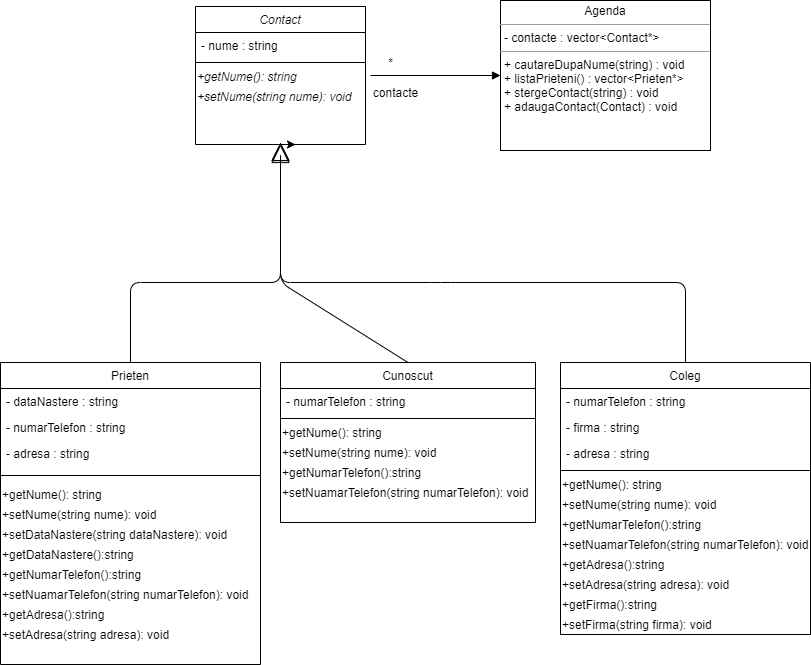

The diagram above was exported from draw.io. Its source (the exported page's mxGraphModel, read from the mxfile embedded in the PNG):
<mxGraphModel dx="1422" dy="832" grid="1" gridSize="10" guides="1" tooltips="1" connect="1" arrows="1" fold="1" page="1" pageScale="1" pageWidth="827" pageHeight="1169" math="0" shadow="0">
  <root>
    <mxCell id="WIyWlLk6GJQsqaUBKTNV-0" />
    <mxCell id="WIyWlLk6GJQsqaUBKTNV-1" parent="WIyWlLk6GJQsqaUBKTNV-0" />
    <mxCell id="04e1TsQussDJfr0a9yvL-29" style="edgeStyle=none;rounded=0;orthogonalLoop=1;jettySize=auto;html=1;exitX=0.5;exitY=1;exitDx=0;exitDy=0;" edge="1" parent="WIyWlLk6GJQsqaUBKTNV-1" source="zkfFHV4jXpPFQw0GAbJ--0">
      <mxGeometry relative="1" as="geometry">
        <mxPoint x="355" y="252" as="targetPoint" />
      </mxGeometry>
    </mxCell>
    <mxCell id="zkfFHV4jXpPFQw0GAbJ--0" value="Contact" style="swimlane;fontStyle=2;align=center;verticalAlign=top;childLayout=stackLayout;horizontal=1;startSize=26;horizontalStack=0;resizeParent=1;resizeLast=0;collapsible=1;marginBottom=0;rounded=0;shadow=0;strokeWidth=1;" parent="WIyWlLk6GJQsqaUBKTNV-1" vertex="1">
      <mxGeometry x="255" y="114" width="170" height="138" as="geometry">
        <mxRectangle x="230" y="140" width="160" height="26" as="alternateBounds" />
      </mxGeometry>
    </mxCell>
    <mxCell id="zkfFHV4jXpPFQw0GAbJ--1" value="- nume : string" style="text;align=left;verticalAlign=top;spacingLeft=4;spacingRight=4;overflow=hidden;rotatable=0;points=[[0,0.5],[1,0.5]];portConstraint=eastwest;" parent="zkfFHV4jXpPFQw0GAbJ--0" vertex="1">
      <mxGeometry y="26" width="170" height="26" as="geometry" />
    </mxCell>
    <mxCell id="zkfFHV4jXpPFQw0GAbJ--4" value="" style="line;html=1;strokeWidth=1;align=left;verticalAlign=middle;spacingTop=-1;spacingLeft=3;spacingRight=3;rotatable=0;labelPosition=right;points=[];portConstraint=eastwest;" parent="zkfFHV4jXpPFQw0GAbJ--0" vertex="1">
      <mxGeometry y="52" width="170" height="8" as="geometry" />
    </mxCell>
    <mxCell id="04e1TsQussDJfr0a9yvL-13" value="&lt;i&gt;+getNume(): string&lt;/i&gt;" style="text;html=1;align=left;verticalAlign=middle;resizable=0;points=[];autosize=1;strokeColor=none;" vertex="1" parent="zkfFHV4jXpPFQw0GAbJ--0">
      <mxGeometry y="60" width="170" height="20" as="geometry" />
    </mxCell>
    <mxCell id="04e1TsQussDJfr0a9yvL-14" value="&lt;i&gt;+setNume(string nume): void&lt;/i&gt;" style="text;html=1;align=left;verticalAlign=middle;resizable=0;points=[];autosize=1;strokeColor=none;" vertex="1" parent="zkfFHV4jXpPFQw0GAbJ--0">
      <mxGeometry y="80" width="170" height="20" as="geometry" />
    </mxCell>
    <mxCell id="zkfFHV4jXpPFQw0GAbJ--13" value="Cunoscut" style="swimlane;fontStyle=0;align=center;verticalAlign=top;childLayout=stackLayout;horizontal=1;startSize=26;horizontalStack=0;resizeParent=1;resizeLast=0;collapsible=1;marginBottom=0;rounded=0;shadow=0;strokeWidth=1;" parent="WIyWlLk6GJQsqaUBKTNV-1" vertex="1">
      <mxGeometry x="340" y="470" width="255" height="160" as="geometry">
        <mxRectangle x="340" y="380" width="170" height="26" as="alternateBounds" />
      </mxGeometry>
    </mxCell>
    <mxCell id="zkfFHV4jXpPFQw0GAbJ--14" value="- numarTelefon : string" style="text;align=left;verticalAlign=top;spacingLeft=4;spacingRight=4;overflow=hidden;rotatable=0;points=[[0,0.5],[1,0.5]];portConstraint=eastwest;" vertex="1" parent="zkfFHV4jXpPFQw0GAbJ--13">
      <mxGeometry y="26" width="255" height="26" as="geometry" />
    </mxCell>
    <mxCell id="zkfFHV4jXpPFQw0GAbJ--15" value="" style="line;html=1;strokeWidth=1;align=left;verticalAlign=middle;spacingTop=-1;spacingLeft=3;spacingRight=3;rotatable=0;labelPosition=right;points=[];portConstraint=eastwest;" parent="zkfFHV4jXpPFQw0GAbJ--13" vertex="1">
      <mxGeometry y="52" width="255" height="8" as="geometry" />
    </mxCell>
    <mxCell id="04e1TsQussDJfr0a9yvL-30" value="+getNume(): string" style="text;html=1;align=left;verticalAlign=middle;resizable=0;points=[];autosize=1;strokeColor=none;" vertex="1" parent="zkfFHV4jXpPFQw0GAbJ--13">
      <mxGeometry y="60" width="255" height="20" as="geometry" />
    </mxCell>
    <mxCell id="04e1TsQussDJfr0a9yvL-34" value="+setNume(string nume): void" style="text;html=1;align=left;verticalAlign=middle;resizable=0;points=[];autosize=1;strokeColor=none;" vertex="1" parent="zkfFHV4jXpPFQw0GAbJ--13">
      <mxGeometry y="80" width="255" height="20" as="geometry" />
    </mxCell>
    <mxCell id="04e1TsQussDJfr0a9yvL-35" value="+getNumarTelefon():string" style="text;html=1;align=left;verticalAlign=middle;resizable=0;points=[];autosize=1;strokeColor=none;" vertex="1" parent="zkfFHV4jXpPFQw0GAbJ--13">
      <mxGeometry y="100" width="255" height="20" as="geometry" />
    </mxCell>
    <mxCell id="04e1TsQussDJfr0a9yvL-36" value="+setNuamarTelefon(string numarTelefon): void" style="text;html=1;align=left;verticalAlign=middle;resizable=0;points=[];autosize=1;strokeColor=none;" vertex="1" parent="zkfFHV4jXpPFQw0GAbJ--13">
      <mxGeometry y="120" width="255" height="20" as="geometry" />
    </mxCell>
    <mxCell id="04e1TsQussDJfr0a9yvL-0" value="Coleg" style="swimlane;fontStyle=0;align=center;verticalAlign=top;childLayout=stackLayout;horizontal=1;startSize=26;horizontalStack=0;resizeParent=1;resizeLast=0;collapsible=1;marginBottom=0;rounded=0;shadow=0;strokeWidth=1;" vertex="1" parent="WIyWlLk6GJQsqaUBKTNV-1">
      <mxGeometry x="620" y="470" width="250" height="272" as="geometry">
        <mxRectangle x="340" y="380" width="170" height="26" as="alternateBounds" />
      </mxGeometry>
    </mxCell>
    <mxCell id="04e1TsQussDJfr0a9yvL-1" value="- numarTelefon : string" style="text;align=left;verticalAlign=top;spacingLeft=4;spacingRight=4;overflow=hidden;rotatable=0;points=[[0,0.5],[1,0.5]];portConstraint=eastwest;" vertex="1" parent="04e1TsQussDJfr0a9yvL-0">
      <mxGeometry y="26" width="250" height="26" as="geometry" />
    </mxCell>
    <mxCell id="04e1TsQussDJfr0a9yvL-6" value="- firma : string" style="text;align=left;verticalAlign=top;spacingLeft=4;spacingRight=4;overflow=hidden;rotatable=0;points=[[0,0.5],[1,0.5]];portConstraint=eastwest;" vertex="1" parent="04e1TsQussDJfr0a9yvL-0">
      <mxGeometry y="52" width="250" height="26" as="geometry" />
    </mxCell>
    <mxCell id="04e1TsQussDJfr0a9yvL-7" value="- adresa : string" style="text;align=left;verticalAlign=top;spacingLeft=4;spacingRight=4;overflow=hidden;rotatable=0;points=[[0,0.5],[1,0.5]];portConstraint=eastwest;" vertex="1" parent="04e1TsQussDJfr0a9yvL-0">
      <mxGeometry y="78" width="250" height="26" as="geometry" />
    </mxCell>
    <mxCell id="04e1TsQussDJfr0a9yvL-2" value="" style="line;html=1;strokeWidth=1;align=left;verticalAlign=middle;spacingTop=-1;spacingLeft=3;spacingRight=3;rotatable=0;labelPosition=right;points=[];portConstraint=eastwest;" vertex="1" parent="04e1TsQussDJfr0a9yvL-0">
      <mxGeometry y="104" width="250" height="8" as="geometry" />
    </mxCell>
    <mxCell id="04e1TsQussDJfr0a9yvL-37" value="+getNume(): string" style="text;html=1;align=left;verticalAlign=middle;resizable=0;points=[];autosize=1;strokeColor=none;" vertex="1" parent="04e1TsQussDJfr0a9yvL-0">
      <mxGeometry y="112" width="250" height="20" as="geometry" />
    </mxCell>
    <mxCell id="04e1TsQussDJfr0a9yvL-38" value="+setNume(string nume): void" style="text;html=1;align=left;verticalAlign=middle;resizable=0;points=[];autosize=1;strokeColor=none;" vertex="1" parent="04e1TsQussDJfr0a9yvL-0">
      <mxGeometry y="132" width="250" height="20" as="geometry" />
    </mxCell>
    <mxCell id="04e1TsQussDJfr0a9yvL-39" value="+getNumarTelefon():string" style="text;html=1;align=left;verticalAlign=middle;resizable=0;points=[];autosize=1;strokeColor=none;" vertex="1" parent="04e1TsQussDJfr0a9yvL-0">
      <mxGeometry y="152" width="250" height="20" as="geometry" />
    </mxCell>
    <mxCell id="04e1TsQussDJfr0a9yvL-40" value="+setNuamarTelefon(string numarTelefon): void" style="text;html=1;align=left;verticalAlign=middle;resizable=0;points=[];autosize=1;strokeColor=none;" vertex="1" parent="04e1TsQussDJfr0a9yvL-0">
      <mxGeometry y="172" width="250" height="20" as="geometry" />
    </mxCell>
    <mxCell id="04e1TsQussDJfr0a9yvL-41" value="+getAdresa():string" style="text;html=1;align=left;verticalAlign=middle;resizable=0;points=[];autosize=1;strokeColor=none;" vertex="1" parent="04e1TsQussDJfr0a9yvL-0">
      <mxGeometry y="192" width="250" height="20" as="geometry" />
    </mxCell>
    <mxCell id="04e1TsQussDJfr0a9yvL-42" value="+setAdresa(string adresa): void" style="text;html=1;align=left;verticalAlign=middle;resizable=0;points=[];autosize=1;strokeColor=none;" vertex="1" parent="04e1TsQussDJfr0a9yvL-0">
      <mxGeometry y="212" width="250" height="20" as="geometry" />
    </mxCell>
    <mxCell id="04e1TsQussDJfr0a9yvL-43" value="+getFirma():string" style="text;html=1;align=left;verticalAlign=middle;resizable=0;points=[];autosize=1;strokeColor=none;" vertex="1" parent="04e1TsQussDJfr0a9yvL-0">
      <mxGeometry y="232" width="250" height="20" as="geometry" />
    </mxCell>
    <mxCell id="04e1TsQussDJfr0a9yvL-44" value="+setFirma(string firma): void" style="text;html=1;align=left;verticalAlign=middle;resizable=0;points=[];autosize=1;strokeColor=none;" vertex="1" parent="04e1TsQussDJfr0a9yvL-0">
      <mxGeometry y="252" width="250" height="20" as="geometry" />
    </mxCell>
    <mxCell id="LeqUY-AliY5RysM2CtSS-6" value="&lt;p style=&quot;text-align: center ; margin: 4px 0px 0px&quot;&gt;Agenda&lt;/p&gt;&lt;hr size=&quot;1&quot;&gt;&lt;p style=&quot;margin: 0px ; margin-left: 4px&quot;&gt;- contacte : vector&amp;lt;Contact*&amp;gt;&lt;br&gt;&lt;/p&gt;&lt;hr size=&quot;1&quot;&gt;&lt;p style=&quot;margin: 0px ; margin-left: 4px&quot;&gt;+ cautareDupaNume(string) : void&lt;/p&gt;&lt;p style=&quot;margin: 0px ; margin-left: 4px&quot;&gt;+ listaPrieteni() : vector&amp;lt;Prieten*&amp;gt;&lt;br&gt;&lt;/p&gt;&lt;p style=&quot;margin: 0px ; margin-left: 4px&quot;&gt;+ stergeContact(string) : void&lt;/p&gt;&lt;p style=&quot;margin: 0px ; margin-left: 4px&quot;&gt;+ adaugaContact(Contact) : void&lt;br&gt;&lt;/p&gt;&lt;p style=&quot;margin: 0px ; margin-left: 4px&quot;&gt;&lt;br&gt;&lt;/p&gt;" style="verticalAlign=top;align=left;overflow=fill;fontSize=12;fontFamily=Helvetica;html=1;" vertex="1" parent="WIyWlLk6GJQsqaUBKTNV-1">
      <mxGeometry x="560" y="108" width="210" height="150" as="geometry" />
    </mxCell>
    <mxCell id="LeqUY-AliY5RysM2CtSS-14" value="" style="endArrow=block;endSize=16;endFill=0;html=1;entryX=0.5;entryY=1;entryDx=0;entryDy=0;exitX=0.5;exitY=0;exitDx=0;exitDy=0;" edge="1" parent="WIyWlLk6GJQsqaUBKTNV-1" source="04e1TsQussDJfr0a9yvL-19" target="zkfFHV4jXpPFQw0GAbJ--0">
      <mxGeometry width="160" relative="1" as="geometry">
        <mxPoint x="110" y="510" as="sourcePoint" />
        <mxPoint x="270" y="410" as="targetPoint" />
        <Array as="points">
          <mxPoint x="190" y="390" />
          <mxPoint x="340" y="390" />
        </Array>
      </mxGeometry>
    </mxCell>
    <mxCell id="LeqUY-AliY5RysM2CtSS-15" value="" style="endArrow=block;endSize=16;endFill=0;html=1;exitX=0.5;exitY=0;exitDx=0;exitDy=0;" edge="1" parent="WIyWlLk6GJQsqaUBKTNV-1" source="zkfFHV4jXpPFQw0GAbJ--13">
      <mxGeometry width="160" relative="1" as="geometry">
        <mxPoint x="140" y="518" as="sourcePoint" />
        <mxPoint x="340" y="250" as="targetPoint" />
        <Array as="points">
          <mxPoint x="340" y="390" />
        </Array>
      </mxGeometry>
    </mxCell>
    <mxCell id="LeqUY-AliY5RysM2CtSS-16" value="" style="endArrow=block;endSize=16;endFill=0;html=1;exitX=0.5;exitY=0;exitDx=0;exitDy=0;" edge="1" parent="WIyWlLk6GJQsqaUBKTNV-1" source="04e1TsQussDJfr0a9yvL-0">
      <mxGeometry width="160" relative="1" as="geometry">
        <mxPoint x="170" y="520" as="sourcePoint" />
        <mxPoint x="340" y="250" as="targetPoint" />
        <Array as="points">
          <mxPoint x="745" y="390" />
          <mxPoint x="500" y="390" />
          <mxPoint x="340" y="390" />
          <mxPoint x="340" y="260" />
        </Array>
      </mxGeometry>
    </mxCell>
    <mxCell id="LeqUY-AliY5RysM2CtSS-21" value="" style="endArrow=block;endFill=1;html=1;edgeStyle=orthogonalEdgeStyle;align=left;verticalAlign=top;entryX=0;entryY=0.5;entryDx=0;entryDy=0;" edge="1" parent="WIyWlLk6GJQsqaUBKTNV-1" target="LeqUY-AliY5RysM2CtSS-6">
      <mxGeometry x="-1" relative="1" as="geometry">
        <mxPoint x="430" y="183" as="sourcePoint" />
        <mxPoint x="585" y="180" as="targetPoint" />
      </mxGeometry>
    </mxCell>
    <mxCell id="LeqUY-AliY5RysM2CtSS-25" value="*" style="text;html=1;align=center;verticalAlign=middle;resizable=0;points=[];autosize=1;strokeColor=none;" vertex="1" parent="WIyWlLk6GJQsqaUBKTNV-1">
      <mxGeometry x="440" y="160" width="20" height="20" as="geometry" />
    </mxCell>
    <mxCell id="LeqUY-AliY5RysM2CtSS-26" value="contacte" style="text;html=1;align=center;verticalAlign=middle;resizable=0;points=[];autosize=1;strokeColor=none;" vertex="1" parent="WIyWlLk6GJQsqaUBKTNV-1">
      <mxGeometry x="425" y="190" width="60" height="20" as="geometry" />
    </mxCell>
    <mxCell id="04e1TsQussDJfr0a9yvL-19" value="Prieten" style="swimlane;fontStyle=0;align=center;verticalAlign=top;childLayout=stackLayout;horizontal=1;startSize=26;horizontalStack=0;resizeParent=1;resizeLast=0;collapsible=1;marginBottom=0;rounded=0;shadow=0;strokeWidth=1;" vertex="1" parent="WIyWlLk6GJQsqaUBKTNV-1">
      <mxGeometry x="60" y="470" width="260" height="302" as="geometry">
        <mxRectangle x="340" y="380" width="170" height="26" as="alternateBounds" />
      </mxGeometry>
    </mxCell>
    <mxCell id="04e1TsQussDJfr0a9yvL-20" value="- dataNastere : string" style="text;align=left;verticalAlign=top;spacingLeft=4;spacingRight=4;overflow=hidden;rotatable=0;points=[[0,0.5],[1,0.5]];portConstraint=eastwest;" vertex="1" parent="04e1TsQussDJfr0a9yvL-19">
      <mxGeometry y="26" width="260" height="26" as="geometry" />
    </mxCell>
    <mxCell id="04e1TsQussDJfr0a9yvL-24" value="- numarTelefon : string" style="text;align=left;verticalAlign=top;spacingLeft=4;spacingRight=4;overflow=hidden;rotatable=0;points=[[0,0.5],[1,0.5]];portConstraint=eastwest;" vertex="1" parent="04e1TsQussDJfr0a9yvL-19">
      <mxGeometry y="52" width="260" height="26" as="geometry" />
    </mxCell>
    <mxCell id="04e1TsQussDJfr0a9yvL-25" value="- adresa : string" style="text;align=left;verticalAlign=top;spacingLeft=4;spacingRight=4;overflow=hidden;rotatable=0;points=[[0,0.5],[1,0.5]];portConstraint=eastwest;" vertex="1" parent="04e1TsQussDJfr0a9yvL-19">
      <mxGeometry y="78" width="260" height="26" as="geometry" />
    </mxCell>
    <mxCell id="04e1TsQussDJfr0a9yvL-21" value="" style="line;html=1;strokeWidth=1;align=left;verticalAlign=middle;spacingTop=-1;spacingLeft=3;spacingRight=3;rotatable=0;labelPosition=right;points=[];portConstraint=eastwest;" vertex="1" parent="04e1TsQussDJfr0a9yvL-19">
      <mxGeometry y="104" width="260" height="18" as="geometry" />
    </mxCell>
    <mxCell id="04e1TsQussDJfr0a9yvL-27" value="+getNume(): string" style="text;html=1;align=left;verticalAlign=middle;resizable=0;points=[];autosize=1;strokeColor=none;" vertex="1" parent="04e1TsQussDJfr0a9yvL-19">
      <mxGeometry y="122" width="260" height="20" as="geometry" />
    </mxCell>
    <mxCell id="04e1TsQussDJfr0a9yvL-28" value="+setNume(string nume): void" style="text;html=1;align=left;verticalAlign=middle;resizable=0;points=[];autosize=1;strokeColor=none;" vertex="1" parent="04e1TsQussDJfr0a9yvL-19">
      <mxGeometry y="142" width="260" height="20" as="geometry" />
    </mxCell>
    <mxCell id="04e1TsQussDJfr0a9yvL-17" value="+setDataNastere(string dataNastere): void" style="text;html=1;align=left;verticalAlign=middle;resizable=0;points=[];autosize=1;strokeColor=none;" vertex="1" parent="04e1TsQussDJfr0a9yvL-19">
      <mxGeometry y="162" width="260" height="20" as="geometry" />
    </mxCell>
    <mxCell id="04e1TsQussDJfr0a9yvL-16" value="+getDataNastere():string" style="text;html=1;align=left;verticalAlign=middle;resizable=0;points=[];autosize=1;strokeColor=none;" vertex="1" parent="04e1TsQussDJfr0a9yvL-19">
      <mxGeometry y="182" width="260" height="20" as="geometry" />
    </mxCell>
    <mxCell id="04e1TsQussDJfr0a9yvL-18" value="+getNumarTelefon():string" style="text;html=1;align=left;verticalAlign=middle;resizable=0;points=[];autosize=1;strokeColor=none;" vertex="1" parent="04e1TsQussDJfr0a9yvL-19">
      <mxGeometry y="202" width="260" height="20" as="geometry" />
    </mxCell>
    <mxCell id="04e1TsQussDJfr0a9yvL-31" value="+setNuamarTelefon(string numarTelefon): void" style="text;html=1;align=left;verticalAlign=middle;resizable=0;points=[];autosize=1;strokeColor=none;" vertex="1" parent="04e1TsQussDJfr0a9yvL-19">
      <mxGeometry y="222" width="260" height="20" as="geometry" />
    </mxCell>
    <mxCell id="04e1TsQussDJfr0a9yvL-32" value="+getAdresa():string" style="text;html=1;align=left;verticalAlign=middle;resizable=0;points=[];autosize=1;strokeColor=none;" vertex="1" parent="04e1TsQussDJfr0a9yvL-19">
      <mxGeometry y="242" width="260" height="20" as="geometry" />
    </mxCell>
    <mxCell id="04e1TsQussDJfr0a9yvL-33" value="+setAdresa(string adresa): void" style="text;html=1;align=left;verticalAlign=middle;resizable=0;points=[];autosize=1;strokeColor=none;" vertex="1" parent="04e1TsQussDJfr0a9yvL-19">
      <mxGeometry y="262" width="260" height="20" as="geometry" />
    </mxCell>
  </root>
</mxGraphModel>